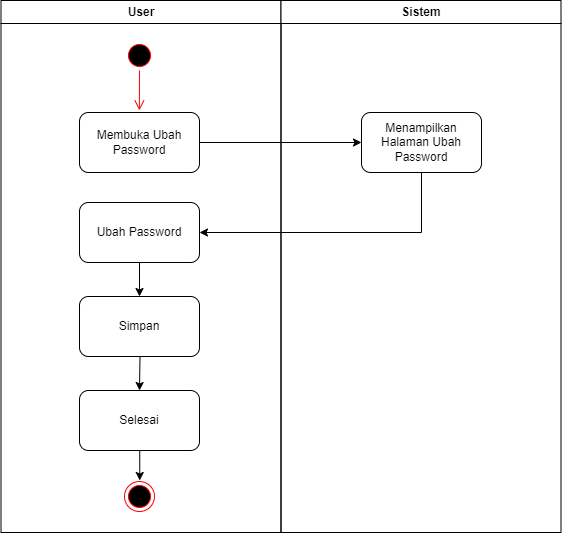

The diagram above was exported from draw.io. Its source (the exported page's mxGraphModel, read from the mxfile embedded in the PNG):
<mxGraphModel dx="648" dy="667" grid="1" gridSize="10" guides="1" tooltips="1" connect="1" arrows="1" fold="1" page="1" pageScale="1" pageWidth="1169" pageHeight="826" background="none" math="0" shadow="0">
  <root>
    <mxCell id="0" />
    <mxCell id="1" parent="0" />
    <mxCell id="2" value="User" style="swimlane;whiteSpace=wrap;startSize=23;" parent="1" vertex="1">
      <mxGeometry x="164.5" y="128" width="280" height="532" as="geometry" />
    </mxCell>
    <mxCell id="N3iVy3bFQUZzhTFWHVRU-43" value="Membuka Ubah Password" style="rounded=1;whiteSpace=wrap;html=1;" parent="2" vertex="1">
      <mxGeometry x="78.5" y="112" width="120" height="60" as="geometry" />
    </mxCell>
    <mxCell id="N3iVy3bFQUZzhTFWHVRU-47" value="" style="ellipse;shape=startState;fillColor=#000000;strokeColor=#ff0000;" parent="2" vertex="1">
      <mxGeometry x="123.5" y="40" width="30" height="30" as="geometry" />
    </mxCell>
    <mxCell id="N3iVy3bFQUZzhTFWHVRU-48" value="" style="edgeStyle=elbowEdgeStyle;elbow=horizontal;verticalAlign=bottom;endArrow=open;endSize=8;strokeColor=#FF0000;endFill=1;rounded=0" parent="2" source="N3iVy3bFQUZzhTFWHVRU-47" edge="1">
      <mxGeometry x="-64.5" y="-88" as="geometry">
        <mxPoint x="138.57142857142867" y="110" as="targetPoint" />
      </mxGeometry>
    </mxCell>
    <mxCell id="N3iVy3bFQUZzhTFWHVRU-53" value="Ubah Password" style="rounded=1;whiteSpace=wrap;html=1;" parent="2" vertex="1">
      <mxGeometry x="78.5" y="202" width="120" height="60" as="geometry" />
    </mxCell>
    <mxCell id="N3iVy3bFQUZzhTFWHVRU-71" value="" style="endArrow=classic;html=1;rounded=0;exitX=0.5;exitY=1;exitDx=0;exitDy=0;entryX=0.5;entryY=0;entryDx=0;entryDy=0;" parent="2" edge="1">
      <mxGeometry width="50" height="50" relative="1" as="geometry">
        <mxPoint x="138.74" y="450" as="sourcePoint" />
        <mxPoint x="138.74" y="480" as="targetPoint" />
      </mxGeometry>
    </mxCell>
    <mxCell id="N3iVy3bFQUZzhTFWHVRU-73" value="" style="ellipse;html=1;shape=endState;fillColor=#000000;strokeColor=#ff0000;" parent="2" vertex="1">
      <mxGeometry x="123.5" y="481" width="30" height="30" as="geometry" />
    </mxCell>
    <mxCell id="N3iVy3bFQUZzhTFWHVRU-81" value="" style="endArrow=classic;html=1;rounded=0;entryX=0.5;entryY=0;entryDx=0;entryDy=0;exitX=0.5;exitY=1;exitDx=0;exitDy=0;" parent="2" edge="1" target="zXFHx6BExftAtPyvenUs-6" source="N3iVy3bFQUZzhTFWHVRU-53">
      <mxGeometry width="50" height="50" relative="1" as="geometry">
        <mxPoint x="138.5" y="272" as="sourcePoint" />
        <mxPoint x="138.26" y="292" as="targetPoint" />
      </mxGeometry>
    </mxCell>
    <mxCell id="zXFHx6BExftAtPyvenUs-6" value="Simpan" style="rounded=1;whiteSpace=wrap;html=1;" vertex="1" parent="2">
      <mxGeometry x="78.5" y="296" width="120" height="60" as="geometry" />
    </mxCell>
    <mxCell id="zXFHx6BExftAtPyvenUs-11" value="" style="endArrow=classic;html=1;rounded=0;entryX=0.5;entryY=0;entryDx=0;entryDy=0;exitX=0.5;exitY=1;exitDx=0;exitDy=0;" edge="1" parent="2" target="zXFHx6BExftAtPyvenUs-12">
      <mxGeometry width="50" height="50" relative="1" as="geometry">
        <mxPoint x="139" y="356" as="sourcePoint" />
        <mxPoint x="138.26" y="386" as="targetPoint" />
      </mxGeometry>
    </mxCell>
    <mxCell id="zXFHx6BExftAtPyvenUs-12" value="Selesai" style="rounded=1;whiteSpace=wrap;html=1;" vertex="1" parent="2">
      <mxGeometry x="78.5" y="390" width="120" height="60" as="geometry" />
    </mxCell>
    <mxCell id="3" value="Sistem" style="swimlane;whiteSpace=wrap" parent="1" vertex="1">
      <mxGeometry x="444.5" y="128" width="280" height="532" as="geometry" />
    </mxCell>
    <mxCell id="N3iVy3bFQUZzhTFWHVRU-44" value="Menampilkan Halaman Ubah Password" style="rounded=1;whiteSpace=wrap;html=1;" parent="3" vertex="1">
      <mxGeometry x="80.5" y="112" width="120" height="60" as="geometry" />
    </mxCell>
    <mxCell id="N3iVy3bFQUZzhTFWHVRU-46" value="" style="endArrow=classic;html=1;rounded=0;exitX=1;exitY=0.5;exitDx=0;exitDy=0;entryX=0;entryY=0.5;entryDx=0;entryDy=0;" parent="1" source="N3iVy3bFQUZzhTFWHVRU-43" target="N3iVy3bFQUZzhTFWHVRU-44" edge="1">
      <mxGeometry width="50" height="50" relative="1" as="geometry">
        <mxPoint x="440" y="330" as="sourcePoint" />
        <mxPoint x="490" y="280" as="targetPoint" />
      </mxGeometry>
    </mxCell>
    <mxCell id="N3iVy3bFQUZzhTFWHVRU-79" value="" style="endArrow=classic;html=1;rounded=0;exitX=0.5;exitY=1;exitDx=0;exitDy=0;entryX=1;entryY=0.5;entryDx=0;entryDy=0;" parent="1" source="N3iVy3bFQUZzhTFWHVRU-44" target="N3iVy3bFQUZzhTFWHVRU-53" edge="1">
      <mxGeometry width="50" height="50" relative="1" as="geometry">
        <mxPoint x="410" y="470" as="sourcePoint" />
        <mxPoint x="370" y="360" as="targetPoint" />
        <Array as="points">
          <mxPoint x="585" y="360" />
        </Array>
      </mxGeometry>
    </mxCell>
  </root>
</mxGraphModel>